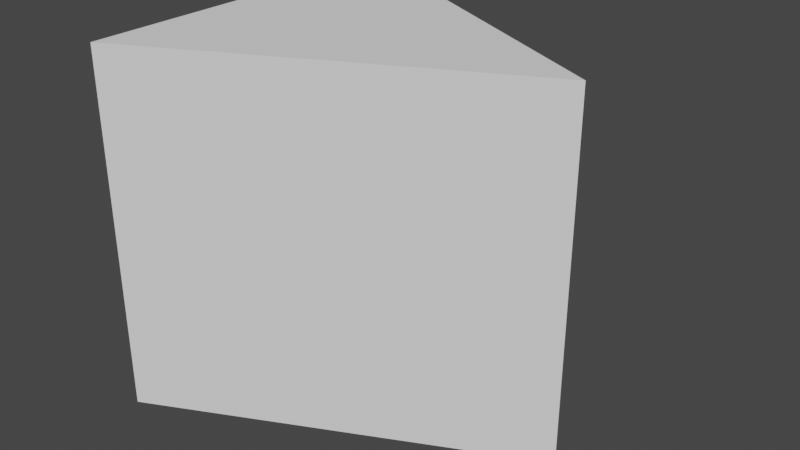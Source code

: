 # Source: Triangle.blend  (saved by Blender 2.82.7; exported with 4.5.12 LTS)
import bpy
from mathutils import Matrix  # noqa: F401  (used for matrix-valued properties, if any)

bpy.ops.wm.read_factory_settings(use_empty=True)
scene = bpy.context.scene
scene.name = 'Scene'

# ---- collections
col_collection = bpy.data.collections.new('Collection'); scene.collection.children.link(col_collection)

# ---- world
world_world = bpy.data.worlds.new('World'); scene.world = world_world
world_world.use_nodes = True; world_world.node_tree.nodes.clear()
_N = world_world.node_tree.nodes; _L = world_world.node_tree.links
n0 = _N.new('ShaderNodeOutputWorld'); n0.name = 'World Output'; n0.location = (300, 300)
n1 = _N.new('ShaderNodeBackground'); n1.name = 'Background'; n1.location = (10, 300)
n1.inputs[0].default_value = (0.05088, 0.05088, 0.05088, 1.0)
_L.new(n1.outputs[0], n0.inputs[0])
n0.is_active_output = True
world_world.color = (0.05088, 0.05088, 0.05088)
world_world.use_sun_shadow = False
world_world.sun_shadow_jitter_overblur = 0.0

# ---- meshes
me_cube_002 = bpy.data.meshes.new('Cube.002')
me_cube_002.from_pydata([(-1.0, -0.8697, -0.8697), (-0.822, -0.712, 1.0), (-0.8626, 0.9313, -0.8464), (-0.822, 0.712, 1.0), (0.8626, 0.0687, -0.8464), (0.602, 0.0, 1.0), (-1.0, -0.8697, 0.8697), (-0.8626, 0.9313, 0.8464), (0.8626, 0.0687, 0.8464), (-1.0, 0.8697, 0.8697), (-1.0, 0.8697, -0.8697), (0.8787, -0.06066, -0.8644), (0.8787, -0.06066, 0.8644), (-0.8677, 0.786, -1.0), (-0.8787, -0.9393, -0.8644), (-0.8787, -0.9393, 0.8644), (-0.8677, -0.786, -1.0), (0.7042, 0.0, -1.0)], [], [(0, 6, 9, 10), (2, 7, 8, 4), (11, 12, 15, 14), (13, 17, 16), (5, 3, 1)])
_uv = me_cube_002.uv_layers.new(name='UVMap')
_uv.uv.foreach_set('vector', [0.3913, 0.01629, 0.6087, 0.01629, 0.6087, 0.2337, 0.3913, 0.2337, 0.3942, 0.2672, 0.6058, 0.2672, 0.6058, 0.4828, 0.3942, 0.4828, 0.392, 0.7652, 0.608, 0.7652, 0.608, 0.9848, 0.392, 0.9848, 0.1415, 0.535, 0.338, 0.7315, 0.1415, 0.7315, 0.6747, 0.5249, 0.8528, 0.5249, 0.8528, 0.7029])
me_cube_002.use_remesh_fix_poles = True
me_cube_002.use_remesh_preserve_attributes = False
me_cube_002.use_mirror_vertex_groups = False
me_cube_002.update()
me_cube_003 = bpy.data.meshes.new('Cube.003')
me_cube_003.from_pydata([(-1.0, -0.8697, -0.8697), (-0.822, -0.712, 1.0), (-0.8626, 0.9313, -0.8464), (-0.822, 0.712, 1.0), (0.8626, 0.0687, -0.8464), (0.602, 0.0, 1.0), (-1.0, -0.8697, 0.8697), (-0.8626, 0.9313, 0.8464), (0.8626, 0.0687, 0.8464), (-1.0, 0.8697, 0.8697), (-1.0, 0.8697, -0.8697), (0.8787, -0.06066, -0.8644), (0.8787, -0.06066, 0.8644), (-0.8677, 0.786, -1.0), (-0.8787, -0.9393, -0.8644), (-0.8787, -0.9393, 0.8644), (-1.0, 1.0, 1.0), (-0.8677, -0.786, -1.0), (-1.0, -1.0, 1.0), (1.0, 0.0, 1.0), (0.7042, 0.0, -1.0), (-1.0, 1.0, -1.0), (-1.0, -1.0, -1.0), (1.0, 0.0, -1.0)], [], [(1, 3, 16, 18), (3, 5, 19, 16), (5, 1, 18, 19), (7, 2, 21, 16), (2, 4, 23, 21), (8, 7, 16, 19), (4, 8, 19, 23), (0, 10, 21, 22), (6, 0, 22, 18), (9, 6, 18, 16), (10, 9, 16, 21), (14, 15, 18, 22), (12, 11, 23, 19), (11, 14, 22, 23), (15, 12, 19, 18), (13, 17, 22, 21), (20, 13, 21, 23), (17, 20, 23, 22)])
_uv = me_cube_003.uv_layers.new(name='UVMap')
_uv.uv.foreach_set('vector', [0.8528, 0.7029, 0.8528, 0.5249, 0.875, 0.5, 0.875, 0.75, 0.8528, 0.5249, 0.6747, 0.5249, 0.625, 0.5, 0.875, 0.5, 0.6747, 0.5249, 0.8528, 0.7029, 0.875, 0.75, 0.625, 0.5, 0.6058, 0.2672, 0.3942, 0.2672, 0.375, 0.25, 0.625, 0.25, 0.3942, 0.2672, 0.3942, 0.4828, 0.375, 0.5, 0.375, 0.25, 0.6058, 0.4828, 0.6058, 0.2672, 0.625, 0.25, 0.625, 0.5, 0.3942, 0.4828, 0.6058, 0.4828, 0.625, 0.5, 0.375, 0.5, 0.3913, 0.01629, 0.3913, 0.2337, 0.375, 0.25, 0.375, 0.0, 0.6087, 0.01629, 0.3913, 0.01629, 0.375, 0.0, 0.625, 0.0, 0.6087, 0.2337, 0.6087, 0.01629, 0.625, 0.0, 0.625, 0.25, 0.3913, 0.2337, 0.6087, 0.2337, 0.625, 0.25, 0.375, 0.25, 0.392, 0.9848, 0.608, 0.9848, 0.625, 1.0, 0.375, 1.0, 0.608, 0.7652, 0.392, 0.7652, 0.375, 0.75, 0.625, 0.75, 0.392, 0.7652, 0.392, 0.9848, 0.375, 1.0, 0.375, 0.75, 0.608, 0.9848, 0.608, 0.7652, 0.625, 0.75, 0.625, 1.0, 0.1415, 0.535, 0.1415, 0.7315, 0.125, 0.75, 0.125, 0.5, 0.338, 0.7315, 0.1415, 0.535, 0.125, 0.5, 0.375, 0.75, 0.1415, 0.7315, 0.338, 0.7315, 0.375, 0.75, 0.125, 0.75])
me_cube_003.use_remesh_fix_poles = True
me_cube_003.use_remesh_preserve_attributes = False
me_cube_003.use_mirror_vertex_groups = False
me_cube_003.update()

# ---- objects
ob_cube = bpy.data.objects.new('Cube', me_cube_002)
ob_cube_001 = bpy.data.objects.new('Cube.001', me_cube_003)

# ---- transforms, parenting, visibility, modifiers, constraints
ob_cube.location = (0.0, 0.0, 0.0)
ob_cube.lineart.crease_threshold = 0.0
ob_cube_001.location = (0.0, 0.0, 0.0)
ob_cube_001.lineart.crease_threshold = 0.0

# ---- collection membership
col_collection.objects.link(ob_cube)
col_collection.objects.link(ob_cube_001)

# ---- scene / render settings (as saved in the file)
scene.frame_start = 1; scene.frame_end = 250; scene.frame_set(1)
scene.render.engine = 'BLENDER_EEVEE_NEXT'
scene.cycles.use_denoising = False
scene.cycles.samples = 128
scene.cycles.sampling_pattern = 'TABULATED_SOBOL'
scene.cycles.use_adaptive_sampling = False
scene.cycles.use_light_tree = False
scene.view_settings.view_transform = 'Filmic'
bpy.context.view_layer.update()

# ---- added for rendering (the .blend has no active camera and no usable light): camera, sun
cam_auto = bpy.data.cameras.new('AutoCamera')
cam_auto.lens = 50.0
cam_auto.sensor_width = 36.0
cam_auto.clip_end = 1000.0
ob_auto_camera = bpy.data.objects.new('AutoCamera', cam_auto)
scene.collection.objects.link(ob_auto_camera)
ob_auto_camera.location = (3.20507, -3.84609, 2.56406)
ob_auto_camera.rotation_euler = (1.09748, -7.21219e-08, 0.694738)
scene.camera = ob_auto_camera
light_auto_sun = bpy.data.lights.new('AutoSun', 'SUN')
light_auto_sun.energy = 3.0
light_auto_sun.angle = 0.0523599
ob_auto_sun = bpy.data.objects.new('AutoSun', light_auto_sun)
scene.collection.objects.link(ob_auto_sun)
ob_auto_sun.rotation_euler = (0.872665, 0.174533, 0.523599)
bpy.context.view_layer.update()
